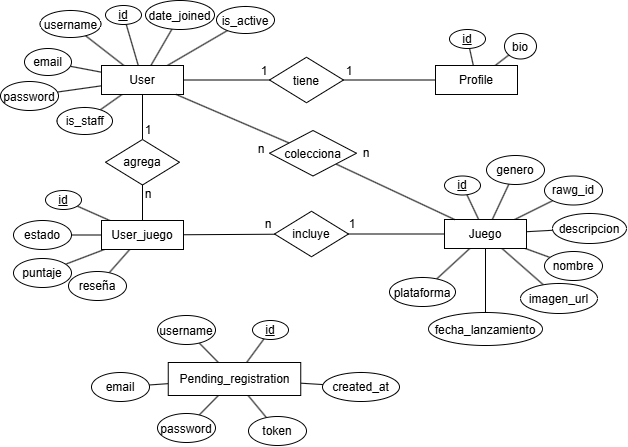

The diagram above was exported from draw.io. Its source (the exported page's mxGraphModel, read from the mxfile embedded in the PNG):
<mxGraphModel dx="1414" dy="823" grid="0" gridSize="10" guides="1" tooltips="1" connect="1" arrows="1" fold="1" page="1" pageScale="1" pageWidth="827" pageHeight="1169" math="0" shadow="0">
  <root>
    <mxCell id="0" />
    <mxCell id="1" parent="0" />
    <mxCell id="Ck2qmVc1P1cXfwriLYsW-9" edge="1" parent="1" source="Ck2qmVc1P1cXfwriLYsW-1" style="rounded=0;orthogonalLoop=1;jettySize=auto;html=1;endArrow=none;endFill=0;" target="Ck2qmVc1P1cXfwriLYsW-2">
      <mxGeometry relative="1" as="geometry" />
    </mxCell>
    <mxCell id="Ck2qmVc1P1cXfwriLYsW-10" edge="1" parent="1" source="Ck2qmVc1P1cXfwriLYsW-1" style="edgeStyle=none;rounded=0;orthogonalLoop=1;jettySize=auto;html=1;endArrow=none;endFill=0;" target="Ck2qmVc1P1cXfwriLYsW-3">
      <mxGeometry relative="1" as="geometry" />
    </mxCell>
    <mxCell id="Ck2qmVc1P1cXfwriLYsW-11" edge="1" parent="1" source="Ck2qmVc1P1cXfwriLYsW-1" style="edgeStyle=none;rounded=0;orthogonalLoop=1;jettySize=auto;html=1;endArrow=none;endFill=0;" target="Ck2qmVc1P1cXfwriLYsW-4">
      <mxGeometry relative="1" as="geometry" />
    </mxCell>
    <mxCell id="Ck2qmVc1P1cXfwriLYsW-12" edge="1" parent="1" source="Ck2qmVc1P1cXfwriLYsW-1" style="edgeStyle=none;rounded=0;orthogonalLoop=1;jettySize=auto;html=1;endArrow=none;endFill=0;" target="Ck2qmVc1P1cXfwriLYsW-5">
      <mxGeometry relative="1" as="geometry" />
    </mxCell>
    <mxCell id="Ck2qmVc1P1cXfwriLYsW-13" edge="1" parent="1" source="Ck2qmVc1P1cXfwriLYsW-1" style="edgeStyle=none;rounded=0;orthogonalLoop=1;jettySize=auto;html=1;endArrow=none;endFill=0;" target="Ck2qmVc1P1cXfwriLYsW-6">
      <mxGeometry relative="1" as="geometry" />
    </mxCell>
    <mxCell id="Ck2qmVc1P1cXfwriLYsW-14" edge="1" parent="1" source="Ck2qmVc1P1cXfwriLYsW-1" style="edgeStyle=none;rounded=0;orthogonalLoop=1;jettySize=auto;html=1;endArrow=none;endFill=0;" target="Ck2qmVc1P1cXfwriLYsW-8">
      <mxGeometry relative="1" as="geometry" />
    </mxCell>
    <mxCell id="Ck2qmVc1P1cXfwriLYsW-15" edge="1" parent="1" source="Ck2qmVc1P1cXfwriLYsW-1" style="edgeStyle=none;rounded=0;orthogonalLoop=1;jettySize=auto;html=1;endArrow=none;endFill=0;" target="Ck2qmVc1P1cXfwriLYsW-7">
      <mxGeometry relative="1" as="geometry" />
    </mxCell>
    <mxCell id="Ck2qmVc1P1cXfwriLYsW-24" edge="1" parent="1" source="Ck2qmVc1P1cXfwriLYsW-1" style="edgeStyle=none;rounded=0;orthogonalLoop=1;jettySize=auto;html=1;endArrow=none;endFill=0;" target="Ck2qmVc1P1cXfwriLYsW-23">
      <mxGeometry relative="1" as="geometry" />
    </mxCell>
    <mxCell id="Ck2qmVc1P1cXfwriLYsW-51" edge="1" parent="1" source="Ck2qmVc1P1cXfwriLYsW-1" style="edgeStyle=none;rounded=0;orthogonalLoop=1;jettySize=auto;html=1;endArrow=none;endFill=0;" target="Ck2qmVc1P1cXfwriLYsW-50">
      <mxGeometry relative="1" as="geometry" />
    </mxCell>
    <mxCell id="Ck2qmVc1P1cXfwriLYsW-1" parent="1" style="rounded=0;whiteSpace=wrap;html=1;" value="User" vertex="1">
      <mxGeometry height="29" width="82" x="179" y="275" as="geometry" />
    </mxCell>
    <mxCell id="Ck2qmVc1P1cXfwriLYsW-2" parent="1" style="ellipse;whiteSpace=wrap;html=1;shapeInside=1;" value="&lt;u&gt;id&lt;/u&gt;" vertex="1">
      <mxGeometry height="19" width="36" x="183" y="215" as="geometry" />
    </mxCell>
    <mxCell id="Ck2qmVc1P1cXfwriLYsW-3" parent="1" style="ellipse;whiteSpace=wrap;html=1;shapeInside=1;" value="username" vertex="1">
      <mxGeometry height="27" width="61" x="117.5" y="220" as="geometry" />
    </mxCell>
    <mxCell id="Ck2qmVc1P1cXfwriLYsW-4" parent="1" style="ellipse;whiteSpace=wrap;html=1;shapeInside=1;" value="email" vertex="1">
      <mxGeometry height="27" width="47" x="102" y="258" as="geometry" />
    </mxCell>
    <mxCell id="Ck2qmVc1P1cXfwriLYsW-5" parent="1" style="ellipse;whiteSpace=wrap;html=1;shapeInside=1;" value="password" vertex="1">
      <mxGeometry height="29" width="58" x="78" y="291" as="geometry" />
    </mxCell>
    <mxCell id="Ck2qmVc1P1cXfwriLYsW-6" parent="1" style="ellipse;whiteSpace=wrap;html=1;shapeInside=1;" value="is_staff" vertex="1">
      <mxGeometry height="27" width="55.5" x="134.5" y="317" as="geometry" />
    </mxCell>
    <mxCell id="Ck2qmVc1P1cXfwriLYsW-7" parent="1" style="ellipse;whiteSpace=wrap;html=1;shapeInside=1;" value="is_active" vertex="1">
      <mxGeometry height="27" width="58" x="294" y="216" as="geometry" />
    </mxCell>
    <mxCell id="Ck2qmVc1P1cXfwriLYsW-8" parent="1" style="ellipse;whiteSpace=wrap;html=1;shapeInside=1;" value="date_joined" vertex="1">
      <mxGeometry height="29" width="69" x="223" y="210" as="geometry" />
    </mxCell>
    <mxCell id="Ck2qmVc1P1cXfwriLYsW-21" edge="1" parent="1" source="Ck2qmVc1P1cXfwriLYsW-16" style="edgeStyle=none;rounded=0;orthogonalLoop=1;jettySize=auto;html=1;endArrow=none;endFill=0;" target="Ck2qmVc1P1cXfwriLYsW-17">
      <mxGeometry relative="1" as="geometry" />
    </mxCell>
    <mxCell id="Ck2qmVc1P1cXfwriLYsW-22" edge="1" parent="1" source="Ck2qmVc1P1cXfwriLYsW-16" style="edgeStyle=none;rounded=0;orthogonalLoop=1;jettySize=auto;html=1;endArrow=none;endFill=0;" target="Ck2qmVc1P1cXfwriLYsW-19">
      <mxGeometry relative="1" as="geometry" />
    </mxCell>
    <mxCell id="Ck2qmVc1P1cXfwriLYsW-16" parent="1" style="rounded=0;whiteSpace=wrap;html=1;" value="Profile" vertex="1">
      <mxGeometry height="29" width="82" x="513" y="275" as="geometry" />
    </mxCell>
    <mxCell id="Ck2qmVc1P1cXfwriLYsW-17" parent="1" style="ellipse;whiteSpace=wrap;html=1;shapeInside=1;" value="&lt;u&gt;id&lt;/u&gt;" vertex="1">
      <mxGeometry height="19" width="36" x="527" y="239" as="geometry" />
    </mxCell>
    <mxCell id="Ck2qmVc1P1cXfwriLYsW-19" parent="1" style="ellipse;whiteSpace=wrap;html=1;shapeInside=1;" value="bio" vertex="1">
      <mxGeometry height="25.5" width="32" x="582" y="243" as="geometry" />
    </mxCell>
    <mxCell id="Ck2qmVc1P1cXfwriLYsW-25" edge="1" parent="1" source="Ck2qmVc1P1cXfwriLYsW-23" style="edgeStyle=none;rounded=0;orthogonalLoop=1;jettySize=auto;html=1;endArrow=none;endFill=0;" target="Ck2qmVc1P1cXfwriLYsW-16">
      <mxGeometry relative="1" as="geometry" />
    </mxCell>
    <mxCell id="Ck2qmVc1P1cXfwriLYsW-23" parent="1" style="rhombus;whiteSpace=wrap;html=1;shapeInside=1;" value="tiene" vertex="1">
      <mxGeometry height="45.5" width="74" x="347" y="266.75" as="geometry" />
    </mxCell>
    <mxCell id="Ck2qmVc1P1cXfwriLYsW-26" parent="1" style="text;html=1;whiteSpace=wrap;strokeColor=none;fillColor=none;align=center;verticalAlign=middle;rounded=0;" value="1" vertex="1">
      <mxGeometry height="30" width="60" x="312" y="265.5" as="geometry" />
    </mxCell>
    <mxCell id="Ck2qmVc1P1cXfwriLYsW-27" parent="1" style="text;html=1;whiteSpace=wrap;strokeColor=none;fillColor=none;align=center;verticalAlign=middle;rounded=0;" value="1" vertex="1">
      <mxGeometry height="30" width="60" x="397" y="265.5" as="geometry" />
    </mxCell>
    <mxCell id="Ck2qmVc1P1cXfwriLYsW-35" edge="1" parent="1" source="Ck2qmVc1P1cXfwriLYsW-28" style="edgeStyle=none;rounded=0;orthogonalLoop=1;jettySize=auto;html=1;endArrow=none;endFill=0;" target="Ck2qmVc1P1cXfwriLYsW-29">
      <mxGeometry relative="1" as="geometry" />
    </mxCell>
    <mxCell id="Ck2qmVc1P1cXfwriLYsW-36" edge="1" parent="1" source="Ck2qmVc1P1cXfwriLYsW-28" style="edgeStyle=none;rounded=0;orthogonalLoop=1;jettySize=auto;html=1;endArrow=none;endFill=0;" target="Ck2qmVc1P1cXfwriLYsW-34">
      <mxGeometry relative="1" as="geometry" />
    </mxCell>
    <mxCell id="Ck2qmVc1P1cXfwriLYsW-39" edge="1" parent="1" source="Ck2qmVc1P1cXfwriLYsW-28" style="edgeStyle=none;rounded=0;orthogonalLoop=1;jettySize=auto;html=1;endArrow=none;endFill=0;" target="Ck2qmVc1P1cXfwriLYsW-37">
      <mxGeometry relative="1" as="geometry" />
    </mxCell>
    <mxCell id="Ck2qmVc1P1cXfwriLYsW-40" edge="1" parent="1" source="Ck2qmVc1P1cXfwriLYsW-28" style="edgeStyle=none;rounded=0;orthogonalLoop=1;jettySize=auto;html=1;endArrow=none;endFill=0;" target="Ck2qmVc1P1cXfwriLYsW-38">
      <mxGeometry relative="1" as="geometry" />
    </mxCell>
    <mxCell id="Ck2qmVc1P1cXfwriLYsW-64" edge="1" parent="1" source="Ck2qmVc1P1cXfwriLYsW-28" style="edgeStyle=none;rounded=0;orthogonalLoop=1;jettySize=auto;html=1;endArrow=none;endFill=0;" target="Ck2qmVc1P1cXfwriLYsW-63">
      <mxGeometry relative="1" as="geometry" />
    </mxCell>
    <mxCell id="Ck2qmVc1P1cXfwriLYsW-28" parent="1" style="rounded=0;whiteSpace=wrap;html=1;" value="User_juego" vertex="1">
      <mxGeometry height="29" width="82" x="179" y="430" as="geometry" />
    </mxCell>
    <mxCell id="Ck2qmVc1P1cXfwriLYsW-29" parent="1" style="ellipse;whiteSpace=wrap;html=1;shapeInside=1;" value="&lt;u&gt;id&lt;/u&gt;" vertex="1">
      <mxGeometry height="19" width="36" x="123" y="400" as="geometry" />
    </mxCell>
    <mxCell id="Ck2qmVc1P1cXfwriLYsW-34" parent="1" style="ellipse;whiteSpace=wrap;html=1;shapeInside=1;" value="estado" vertex="1">
      <mxGeometry height="29" width="58" x="91" y="430" as="geometry" />
    </mxCell>
    <mxCell id="Ck2qmVc1P1cXfwriLYsW-37" parent="1" style="ellipse;whiteSpace=wrap;html=1;shapeInside=1;" value="puntaje" vertex="1">
      <mxGeometry height="29" width="58" x="91" y="468" as="geometry" />
    </mxCell>
    <mxCell id="Ck2qmVc1P1cXfwriLYsW-38" parent="1" style="ellipse;whiteSpace=wrap;html=1;shapeInside=1;" value="reseña" vertex="1">
      <mxGeometry height="29" width="58" x="146" y="481" as="geometry" />
    </mxCell>
    <mxCell id="Ck2qmVc1P1cXfwriLYsW-55" edge="1" parent="1" source="Ck2qmVc1P1cXfwriLYsW-41" style="edgeStyle=none;rounded=0;orthogonalLoop=1;jettySize=auto;html=1;endArrow=none;endFill=0;" target="Ck2qmVc1P1cXfwriLYsW-42">
      <mxGeometry relative="1" as="geometry" />
    </mxCell>
    <mxCell id="Ck2qmVc1P1cXfwriLYsW-56" edge="1" parent="1" source="Ck2qmVc1P1cXfwriLYsW-41" style="edgeStyle=none;rounded=0;orthogonalLoop=1;jettySize=auto;html=1;endArrow=none;endFill=0;" target="Ck2qmVc1P1cXfwriLYsW-45">
      <mxGeometry relative="1" as="geometry" />
    </mxCell>
    <mxCell id="Ck2qmVc1P1cXfwriLYsW-57" edge="1" parent="1" source="Ck2qmVc1P1cXfwriLYsW-41" style="edgeStyle=none;rounded=0;orthogonalLoop=1;jettySize=auto;html=1;endArrow=none;endFill=0;" target="Ck2qmVc1P1cXfwriLYsW-43">
      <mxGeometry relative="1" as="geometry" />
    </mxCell>
    <mxCell id="Ck2qmVc1P1cXfwriLYsW-58" edge="1" parent="1" source="Ck2qmVc1P1cXfwriLYsW-41" style="edgeStyle=none;rounded=0;orthogonalLoop=1;jettySize=auto;html=1;endArrow=none;endFill=0;" target="Ck2qmVc1P1cXfwriLYsW-48">
      <mxGeometry relative="1" as="geometry" />
    </mxCell>
    <mxCell id="Ck2qmVc1P1cXfwriLYsW-59" edge="1" parent="1" source="Ck2qmVc1P1cXfwriLYsW-41" style="edgeStyle=none;rounded=0;orthogonalLoop=1;jettySize=auto;html=1;endArrow=none;endFill=0;" target="Ck2qmVc1P1cXfwriLYsW-44">
      <mxGeometry relative="1" as="geometry" />
    </mxCell>
    <mxCell id="Ck2qmVc1P1cXfwriLYsW-60" edge="1" parent="1" source="Ck2qmVc1P1cXfwriLYsW-41" style="edgeStyle=none;rounded=0;orthogonalLoop=1;jettySize=auto;html=1;endArrow=none;endFill=0;" target="Ck2qmVc1P1cXfwriLYsW-47">
      <mxGeometry relative="1" as="geometry" />
    </mxCell>
    <mxCell id="Ck2qmVc1P1cXfwriLYsW-61" edge="1" parent="1" source="Ck2qmVc1P1cXfwriLYsW-41" style="edgeStyle=none;rounded=0;orthogonalLoop=1;jettySize=auto;html=1;endArrow=none;endFill=0;" target="Ck2qmVc1P1cXfwriLYsW-46">
      <mxGeometry relative="1" as="geometry" />
    </mxCell>
    <mxCell id="Ck2qmVc1P1cXfwriLYsW-62" edge="1" parent="1" source="Ck2qmVc1P1cXfwriLYsW-41" style="edgeStyle=none;rounded=0;orthogonalLoop=1;jettySize=auto;html=1;endArrow=none;endFill=0;" target="Ck2qmVc1P1cXfwriLYsW-49">
      <mxGeometry relative="1" as="geometry" />
    </mxCell>
    <mxCell id="Ck2qmVc1P1cXfwriLYsW-41" parent="1" style="rounded=0;whiteSpace=wrap;html=1;" value="Juego" vertex="1">
      <mxGeometry height="29" width="82" x="522" y="429" as="geometry" />
    </mxCell>
    <mxCell id="Ck2qmVc1P1cXfwriLYsW-42" parent="1" style="ellipse;whiteSpace=wrap;html=1;shapeInside=1;" value="&lt;u&gt;id&lt;/u&gt;" vertex="1">
      <mxGeometry height="19" width="36" x="522" y="385.5" as="geometry" />
    </mxCell>
    <mxCell id="Ck2qmVc1P1cXfwriLYsW-43" parent="1" style="ellipse;whiteSpace=wrap;html=1;shapeInside=1;" value="rawg_id" vertex="1">
      <mxGeometry height="29" width="58" x="622" y="385.5" as="geometry" />
    </mxCell>
    <mxCell id="Ck2qmVc1P1cXfwriLYsW-44" parent="1" style="ellipse;whiteSpace=wrap;html=1;shapeInside=1;" value="nombre" vertex="1">
      <mxGeometry height="29" width="58" x="622" y="461" as="geometry" />
    </mxCell>
    <mxCell id="Ck2qmVc1P1cXfwriLYsW-45" parent="1" style="ellipse;whiteSpace=wrap;html=1;shapeInside=1;" value="genero" vertex="1">
      <mxGeometry height="29" width="58" x="564" y="365" as="geometry" />
    </mxCell>
    <mxCell id="Ck2qmVc1P1cXfwriLYsW-46" parent="1" style="ellipse;whiteSpace=wrap;html=1;shapeInside=1;" value="plataforma" vertex="1">
      <mxGeometry height="29" width="66" x="467" y="487" as="geometry" />
    </mxCell>
    <mxCell id="Ck2qmVc1P1cXfwriLYsW-47" parent="1" style="ellipse;whiteSpace=wrap;html=1;shapeInside=1;" value="imagen_url" vertex="1">
      <mxGeometry height="30" width="77" x="598" y="493" as="geometry" />
    </mxCell>
    <mxCell id="Ck2qmVc1P1cXfwriLYsW-48" parent="1" style="ellipse;whiteSpace=wrap;html=1;shapeInside=1;" value="descripcion" vertex="1">
      <mxGeometry height="30" width="74" x="630" y="423" as="geometry" />
    </mxCell>
    <mxCell id="Ck2qmVc1P1cXfwriLYsW-49" parent="1" style="ellipse;whiteSpace=wrap;html=1;shapeInside=1;" value="fecha_lanzamiento" vertex="1">
      <mxGeometry height="33" width="114" x="506" y="522" as="geometry" />
    </mxCell>
    <mxCell id="Ck2qmVc1P1cXfwriLYsW-52" edge="1" parent="1" source="Ck2qmVc1P1cXfwriLYsW-50" style="edgeStyle=none;rounded=0;orthogonalLoop=1;jettySize=auto;html=1;endArrow=none;endFill=0;" target="Ck2qmVc1P1cXfwriLYsW-28">
      <mxGeometry relative="1" as="geometry" />
    </mxCell>
    <mxCell id="Ck2qmVc1P1cXfwriLYsW-50" parent="1" style="rhombus;whiteSpace=wrap;html=1;shapeInside=1;" value="agrega" vertex="1">
      <mxGeometry height="45.5" width="74" x="183" y="349" as="geometry" />
    </mxCell>
    <mxCell id="Ck2qmVc1P1cXfwriLYsW-53" parent="1" style="text;html=1;whiteSpace=wrap;strokeColor=none;fillColor=none;align=center;verticalAlign=middle;rounded=0;" value="1" vertex="1">
      <mxGeometry height="30" width="60" x="196" y="325" as="geometry" />
    </mxCell>
    <mxCell id="Ck2qmVc1P1cXfwriLYsW-54" parent="1" style="text;html=1;whiteSpace=wrap;strokeColor=none;fillColor=none;align=center;verticalAlign=middle;rounded=0;" value="n" vertex="1">
      <mxGeometry height="30" width="60" x="196" y="389" as="geometry" />
    </mxCell>
    <mxCell id="Ck2qmVc1P1cXfwriLYsW-65" edge="1" parent="1" source="Ck2qmVc1P1cXfwriLYsW-63" style="edgeStyle=none;rounded=0;orthogonalLoop=1;jettySize=auto;html=1;endArrow=none;endFill=0;" target="Ck2qmVc1P1cXfwriLYsW-41">
      <mxGeometry relative="1" as="geometry" />
    </mxCell>
    <mxCell id="Ck2qmVc1P1cXfwriLYsW-63" parent="1" style="rhombus;whiteSpace=wrap;html=1;shapeInside=1;" value="incluye" vertex="1">
      <mxGeometry height="45.5" width="74" x="352" y="420.75" as="geometry" />
    </mxCell>
    <mxCell id="Ck2qmVc1P1cXfwriLYsW-66" parent="1" style="text;html=1;whiteSpace=wrap;strokeColor=none;fillColor=none;align=center;verticalAlign=middle;rounded=0;" value="1" vertex="1">
      <mxGeometry height="30" width="60" x="400" y="419" as="geometry" />
    </mxCell>
    <mxCell id="Ck2qmVc1P1cXfwriLYsW-67" parent="1" style="text;html=1;whiteSpace=wrap;strokeColor=none;fillColor=none;align=center;verticalAlign=middle;rounded=0;" value="n" vertex="1">
      <mxGeometry height="30" width="60" x="316" y="419" as="geometry" />
    </mxCell>
    <mxCell id="Ck2qmVc1P1cXfwriLYsW-69" edge="1" parent="1" source="Ck2qmVc1P1cXfwriLYsW-68" style="edgeStyle=none;rounded=0;orthogonalLoop=1;jettySize=auto;html=1;endArrow=none;endFill=0;" target="Ck2qmVc1P1cXfwriLYsW-41">
      <mxGeometry relative="1" as="geometry" />
    </mxCell>
    <mxCell id="Ck2qmVc1P1cXfwriLYsW-70" edge="1" parent="1" source="Ck2qmVc1P1cXfwriLYsW-68" style="edgeStyle=none;rounded=0;orthogonalLoop=1;jettySize=auto;html=1;endArrow=none;endFill=0;" target="Ck2qmVc1P1cXfwriLYsW-1">
      <mxGeometry relative="1" as="geometry" />
    </mxCell>
    <mxCell id="Ck2qmVc1P1cXfwriLYsW-68" parent="1" style="rhombus;whiteSpace=wrap;html=1;shapeInside=1;" value="colecciona" vertex="1">
      <mxGeometry height="45.5" width="87" x="347" y="340" as="geometry" />
    </mxCell>
    <mxCell id="Ck2qmVc1P1cXfwriLYsW-71" parent="1" style="text;html=1;whiteSpace=wrap;strokeColor=none;fillColor=none;align=center;verticalAlign=middle;rounded=0;" value="n" vertex="1">
      <mxGeometry height="30" width="60" x="414" y="347.75" as="geometry" />
    </mxCell>
    <mxCell id="Ck2qmVc1P1cXfwriLYsW-72" parent="1" style="text;html=1;whiteSpace=wrap;strokeColor=none;fillColor=none;align=center;verticalAlign=middle;rounded=0;" value="n" vertex="1">
      <mxGeometry height="30" width="60" x="309" y="344" as="geometry" />
    </mxCell>
    <mxCell id="Ck2qmVc1P1cXfwriLYsW-80" edge="1" parent="1" source="Ck2qmVc1P1cXfwriLYsW-73" style="edgeStyle=none;rounded=0;orthogonalLoop=1;jettySize=auto;html=1;endArrow=none;endFill=0;" target="Ck2qmVc1P1cXfwriLYsW-77">
      <mxGeometry relative="1" as="geometry" />
    </mxCell>
    <mxCell id="Ck2qmVc1P1cXfwriLYsW-81" edge="1" parent="1" source="Ck2qmVc1P1cXfwriLYsW-73" style="edgeStyle=none;rounded=0;orthogonalLoop=1;jettySize=auto;html=1;endArrow=none;endFill=0;" target="Ck2qmVc1P1cXfwriLYsW-78">
      <mxGeometry relative="1" as="geometry" />
    </mxCell>
    <mxCell id="Ck2qmVc1P1cXfwriLYsW-82" edge="1" parent="1" source="Ck2qmVc1P1cXfwriLYsW-73" style="edgeStyle=none;rounded=0;orthogonalLoop=1;jettySize=auto;html=1;endArrow=none;endFill=0;" target="Ck2qmVc1P1cXfwriLYsW-79">
      <mxGeometry relative="1" as="geometry" />
    </mxCell>
    <mxCell id="Ck2qmVc1P1cXfwriLYsW-83" edge="1" parent="1" source="Ck2qmVc1P1cXfwriLYsW-73" style="edgeStyle=none;rounded=0;orthogonalLoop=1;jettySize=auto;html=1;endArrow=none;endFill=0;" target="Ck2qmVc1P1cXfwriLYsW-76">
      <mxGeometry relative="1" as="geometry" />
    </mxCell>
    <mxCell id="Ck2qmVc1P1cXfwriLYsW-84" edge="1" parent="1" source="Ck2qmVc1P1cXfwriLYsW-73" style="edgeStyle=none;rounded=0;orthogonalLoop=1;jettySize=auto;html=1;endArrow=none;endFill=0;" target="Ck2qmVc1P1cXfwriLYsW-75">
      <mxGeometry relative="1" as="geometry" />
    </mxCell>
    <mxCell id="Ck2qmVc1P1cXfwriLYsW-85" edge="1" parent="1" source="Ck2qmVc1P1cXfwriLYsW-73" style="edgeStyle=none;rounded=0;orthogonalLoop=1;jettySize=auto;html=1;endArrow=none;endFill=0;" target="Ck2qmVc1P1cXfwriLYsW-74">
      <mxGeometry relative="1" as="geometry" />
    </mxCell>
    <mxCell id="Ck2qmVc1P1cXfwriLYsW-73" parent="1" style="rounded=0;whiteSpace=wrap;html=1;" value="Pending_registration" vertex="1">
      <mxGeometry height="33" width="132.5" x="245.75" y="572" as="geometry" />
    </mxCell>
    <mxCell id="Ck2qmVc1P1cXfwriLYsW-74" parent="1" style="ellipse;whiteSpace=wrap;html=1;shapeInside=1;" value="&lt;u&gt;id&lt;/u&gt;" vertex="1">
      <mxGeometry height="19" width="36" x="330" y="530" as="geometry" />
    </mxCell>
    <mxCell id="Ck2qmVc1P1cXfwriLYsW-75" parent="1" style="ellipse;whiteSpace=wrap;html=1;shapeInside=1;" value="username" vertex="1">
      <mxGeometry height="29" width="58" x="235" y="525" as="geometry" />
    </mxCell>
    <mxCell id="Ck2qmVc1P1cXfwriLYsW-76" parent="1" style="ellipse;whiteSpace=wrap;html=1;shapeInside=1;" value="email" vertex="1">
      <mxGeometry height="29" width="58" x="169" y="582" as="geometry" />
    </mxCell>
    <mxCell id="Ck2qmVc1P1cXfwriLYsW-77" parent="1" style="ellipse;whiteSpace=wrap;html=1;shapeInside=1;" value="password" vertex="1">
      <mxGeometry height="29" width="58" x="235" y="623" as="geometry" />
    </mxCell>
    <mxCell id="Ck2qmVc1P1cXfwriLYsW-78" parent="1" style="ellipse;whiteSpace=wrap;html=1;shapeInside=1;" value="token" vertex="1">
      <mxGeometry height="29" width="58" x="326" y="626" as="geometry" />
    </mxCell>
    <mxCell id="Ck2qmVc1P1cXfwriLYsW-79" parent="1" style="ellipse;whiteSpace=wrap;html=1;shapeInside=1;" value="created_at" vertex="1">
      <mxGeometry height="29" width="77" x="400" y="582" as="geometry" />
    </mxCell>
  </root>
</mxGraphModel>